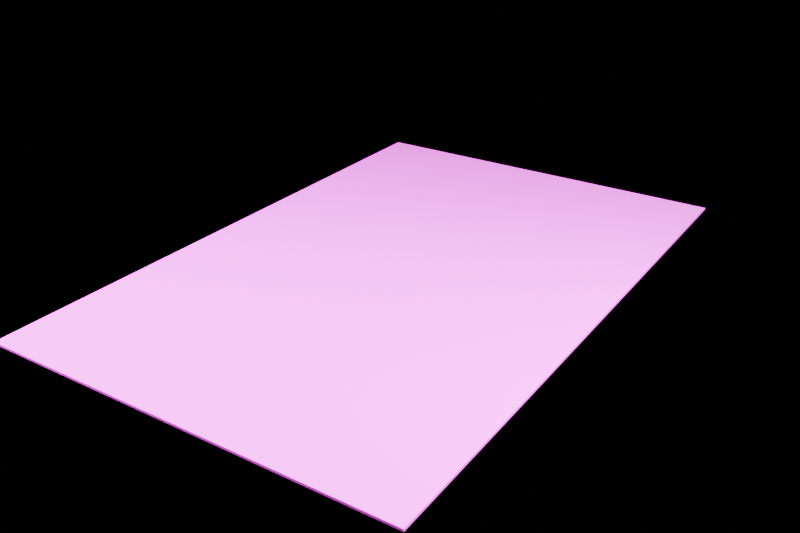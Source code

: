 # Source: asphalt_foundation.blend  (saved by Blender 5.2.45; exported with 4.5.12 LTS)
import bpy
from mathutils import Matrix  # noqa: F401  (used for matrix-valued properties, if any)

bpy.ops.wm.read_factory_settings(use_empty=True)
scene = bpy.context.scene
scene.name = 'Component_asphalt_foundation'

# ---- collections
col_component_asphalt_foundation = bpy.data.collections.new('Component_asphalt_foundation'); scene.collection.children.link(col_component_asphalt_foundation)
col_90 = bpy.data.collections.new('90_预览灯光相机'); scene.collection.children.link(col_90)

# ---- images (referenced by path relative to the original .blend; pixels are not part of the script)
import os
ASSET_DIR = os.environ.get("B2B_ASSET_DIR", "")  # directory of the original .blend (textures are referenced by path, not embedded)
HERE = os.path.dirname(os.path.abspath(__file__))  # packed textures are extracted next to this script under _unpacked/

def load_image(name, relpath, width, height, colorspace="sRGB"):
    """Load a texture the original file referenced (path relative to the .blend, or extracted next to this script)."""
    p = next((c for c in (os.path.join(HERE, relpath), os.path.join(ASSET_DIR, relpath)) if relpath and os.path.exists(c)), "")
    if p:
        img = bpy.data.images.load(p, check_existing=True)
        img.name = name
    else:  # same state as the original file: an image datablock whose file is absent (Cycles renders it pink)
        img = bpy.data.images.new(name, width, height)
        img.source = "FILE"
        img.filepath = "//" + (relpath or name)
    img.colorspace_settings.name = colorspace
    return img
img_td_shared_palette_001 = load_image('TD_Shared_Palette.001', 'tower_district_palette.png', 1024, 1024, 'sRGB')

# ---- materials (node trees are filled in below, after node groups)
mat_td_wetpaint = bpy.data.materials.new('TD_WetPaint')

# ---- material node trees
mat_td_wetpaint.use_nodes = True; mat_td_wetpaint.node_tree.nodes.clear()
_N = mat_td_wetpaint.node_tree.nodes; _L = mat_td_wetpaint.node_tree.links
n0 = _N.new('ShaderNodeBsdfPrincipled'); n0.name = 'Principled BSDF'; n0.location = (-200, 100)
n0.inputs[1].default_value = 0.24
n0.inputs[2].default_value = 0.22
n0.inputs[10].default_value = 0.005
n0.inputs[19].default_value = 0.65
n1 = _N.new('ShaderNodeOutputMaterial'); n1.name = 'Material Output'; n1.location = (200, 100)
n2 = _N.new('ShaderNodeTexImage'); n2.name = 'Image Texture'; n2.location = (0, 0)
n2.image = img_td_shared_palette_001
n2.interpolation = 'Closest'
n3 = _N.new('ShaderNodeUVMap'); n3.name = 'UV Map'; n3.location = (0, 0)
n3.width = 160
n3.uv_map = 'PaletteUV'
n4 = _N.new('ShaderNodeAttribute'); n4.name = 'Attribute'; n4.location = (0, 0)
n4.label = '每实例色盘偏移 / no geometry duplication'
n4.attribute_type = 'INSTANCER'
n4.attribute_name = 'palette_shift'
n5 = _N.new('ShaderNodeAttribute'); n5.name = 'Attribute.001'; n5.location = (0, 0)
n5.attribute_name = 'PaletteVariantMask'
n6 = _N.new('ShaderNodeVectorMath'); n6.name = 'Vector Math'; n6.location = (0, 0)
n6.operation = 'SCALE'
n7 = _N.new('ShaderNodeVectorMath'); n7.name = 'Vector Math.001'; n7.location = (0, 0)
_L.new(n0.outputs[0], n1.inputs[0])
_L.new(n2.outputs[0], n0.inputs[0])
_L.new(n4.outputs[1], n6.inputs[0])
_L.new(n5.outputs[2], n6.inputs[3])
_L.new(n3.outputs[0], n7.inputs[0])
_L.new(n6.outputs[0], n7.inputs[1])
_L.new(n7.outputs[0], n2.inputs[0])
n1.is_active_output = True

# ---- cameras
cam_previewcamera = bpy.data.cameras.new('PreviewCamera')
cam_previewcamera.lens = 42.0

# ---- lights
light_preview_key = bpy.data.lights.new('Preview_key', 'AREA')
light_preview_key.energy = 1.296e+06
light_preview_key.shape = 'RECTANGLE'
light_preview_key.size = 75.6
light_preview_key.size_y = 75.6
light_preview_fill = bpy.data.lights.new('Preview_fill', 'AREA')
light_preview_fill.energy = 6.48e+05
light_preview_fill.shape = 'RECTANGLE'
light_preview_fill.size = 75.6
light_preview_fill.size_y = 75.6

# ---- meshes
me_asphalt_foundation = bpy.data.meshes.new('asphalt_foundation_主体')
me_asphalt_foundation.from_pydata([(-36.0, -54.0, 0.0), (-36.0, -54.0, 0.4), (-36.0, 54.0, 0.0), (-36.0, 54.0, 0.4), (36.0, -54.0, 0.0), (36.0, -54.0, 0.4), (36.0, 54.0, 0.0), (36.0, 54.0, 0.4)], [], [(0, 2, 6, 4), (1, 5, 7, 3), (0, 4, 5, 1), (2, 3, 7, 6), (0, 1, 3, 2), (4, 6, 7, 5)])
_uv = me_asphalt_foundation.uv_layers.new(name='PaletteUV')
_uv.uv.foreach_set('vector', [0.07575, 0.1382, 0.07575, 0.1743, 0.1117, 0.1743, 0.1117, 0.1382, 0.07575, 0.1382, 0.07575, 0.1743, 0.1117, 0.1743, 0.1117, 0.1382, 0.07575, 0.1382, 0.07575, 0.1743, 0.1117, 0.1743, 0.1117, 0.1382, 0.07575, 0.1382, 0.07575, 0.1743, 0.1117, 0.1743, 0.1117, 0.1382, 0.07575, 0.1382, 0.07575, 0.1743, 0.1117, 0.1743, 0.1117, 0.1382, 0.07575, 0.1382, 0.07575, 0.1743, 0.1117, 0.1743, 0.1117, 0.1382])
me_asphalt_foundation.materials.append(mat_td_wetpaint)
me_asphalt_foundation.update()

# ---- objects
ob_root_asphalt_foundation = bpy.data.objects.new('ROOT_asphalt_foundation', None)
ob_asphalt_foundation = bpy.data.objects.new('asphalt_foundation_主体', me_asphalt_foundation)
ob_previewcamera = bpy.data.objects.new('PreviewCamera', cam_previewcamera)
ob_preview_key = bpy.data.objects.new('Preview_key', light_preview_key)
ob_preview_fill = bpy.data.objects.new('Preview_fill', light_preview_fill)

# ---- transforms, parenting, visibility, modifiers, constraints
ob_root_asphalt_foundation.location = (0.0, 0.0, 0.0)
ob_asphalt_foundation.parent = ob_root_asphalt_foundation
ob_asphalt_foundation.location = (0.0, 0.0, 0.0)
ob_previewcamera.location = (78.76, -119.8, 71.38)
ob_previewcamera.rotation_euler = (1.11, 2.942e-09, 0.5816)
ob_preview_key.location = (-54.0, -64.8, 108.2)
ob_preview_key.rotation_euler = (0.6631, 4.954e-08, -0.6947)
ob_preview_fill.location = (75.6, -10.8, 64.98)
ob_preview_fill.rotation_euler = (0.8672, 7.217e-08, 1.429)

# ---- collection membership
col_component_asphalt_foundation.objects.link(ob_root_asphalt_foundation)
col_component_asphalt_foundation.objects.link(ob_asphalt_foundation)
col_90.objects.link(ob_previewcamera)
col_90.objects.link(ob_preview_key)
col_90.objects.link(ob_preview_fill)

# ---- scene / render settings (as saved in the file)
scene.camera = ob_previewcamera
scene.frame_start = 1; scene.frame_end = 240; scene.frame_set(1)
scene.render.engine = 'BLENDER_EEVEE_NEXT'
scene.render.resolution_x = 768
scene.render.resolution_y = 512
scene.render.bake_bias = 0.0
scene.render.bake_samples = 0
scene.render.compositor_device = 'GPU'
scene.eevee.taa_render_samples = 16
scene.eevee.use_volume_custom_range = False
scene.eevee.fast_gi_thickness_near = 0.1
scene.eevee.fast_gi_thickness_far = 0.0
scene.eevee.ray_tracing_options.screen_trace_thickness = 0.1
bpy.context.view_layer.update()
